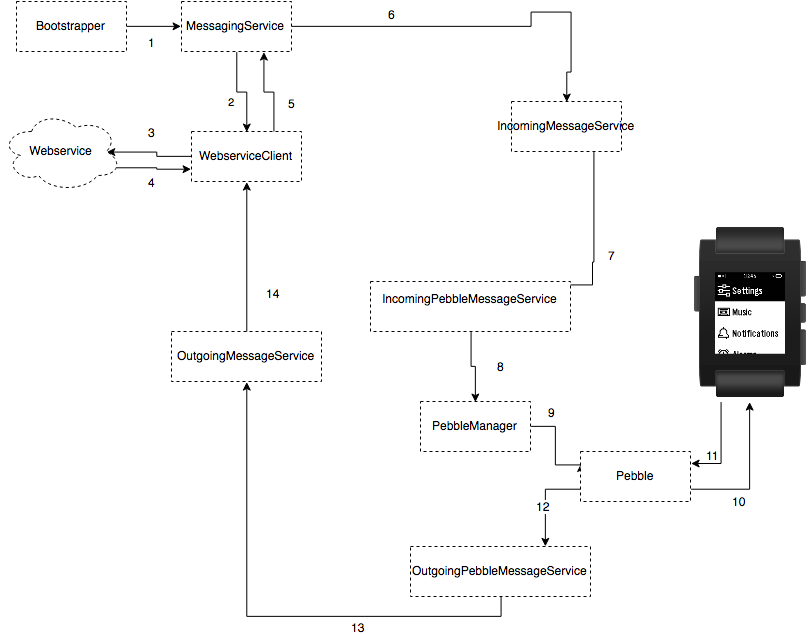

The diagram above was exported from draw.io. Its source (the exported page's mxGraphModel, read from the mxfile embedded in the PNG):
<mxGraphModel dx="4038" dy="990" grid="1" gridSize="10" guides="1" tooltips="1" connect="1" arrows="1" fold="1" page="1" pageScale="1" pageWidth="826" pageHeight="1169" background="#ffffff" math="0" shadow="0">
  <root>
    <mxCell id="0" />
    <mxCell id="1" parent="0" />
    <mxCell id="13579d21b30de168-28" style="edgeStyle=orthogonalEdgeStyle;rounded=0;html=1;exitX=0;exitY=0.5;entryX=0.875;entryY=0.5;entryPerimeter=0;jettySize=auto;orthogonalLoop=1;" edge="1" parent="1" source="13579d21b30de168-6" target="13579d21b30de168-26">
      <mxGeometry relative="1" as="geometry" />
    </mxCell>
    <mxCell id="13579d21b30de168-39" value="3" style="text;html=1;resizable=0;points=[];align=center;verticalAlign=middle;labelBackgroundColor=#ffffff;" vertex="1" connectable="0" parent="13579d21b30de168-28">
      <mxGeometry y="1" relative="1" as="geometry">
        <mxPoint y="-21" as="offset" />
      </mxGeometry>
    </mxCell>
    <mxCell id="13579d21b30de168-29" style="edgeStyle=orthogonalEdgeStyle;rounded=0;html=1;exitX=0.75;exitY=0;entryX=0.75;entryY=1;jettySize=auto;orthogonalLoop=1;" edge="1" parent="1" source="13579d21b30de168-6" target="13579d21b30de168-7">
      <mxGeometry relative="1" as="geometry" />
    </mxCell>
    <mxCell id="13579d21b30de168-42" value="5" style="text;html=1;resizable=0;points=[];align=center;verticalAlign=middle;labelBackgroundColor=#ffffff;" vertex="1" connectable="0" parent="13579d21b30de168-29">
      <mxGeometry x="-0.2889" y="3" relative="1" as="geometry">
        <mxPoint x="20" y="2" as="offset" />
      </mxGeometry>
    </mxCell>
    <mxCell id="13579d21b30de168-6" value="WebserviceClient&lt;br&gt;" style="html=1;dashed=1;" vertex="1" parent="1">
      <mxGeometry x="-649" y="138" width="110" height="50" as="geometry" />
    </mxCell>
    <mxCell id="13579d21b30de168-9" value="2" style="edgeStyle=orthogonalEdgeStyle;rounded=0;html=1;exitX=0.5;exitY=1;entryX=0.5;entryY=0;jettySize=auto;orthogonalLoop=1;" edge="1" parent="1" source="13579d21b30de168-7" target="13579d21b30de168-6">
      <mxGeometry x="-0.1111" y="-11" relative="1" as="geometry">
        <mxPoint x="-5" y="-1" as="offset" />
      </mxGeometry>
    </mxCell>
    <mxCell id="13579d21b30de168-11" style="edgeStyle=orthogonalEdgeStyle;rounded=0;html=1;exitX=1;exitY=0.5;entryX=0.5;entryY=0;jettySize=auto;orthogonalLoop=1;" edge="1" parent="1" source="13579d21b30de168-7" target="13579d21b30de168-10">
      <mxGeometry relative="1" as="geometry">
        <Array as="points">
          <mxPoint x="-309" y="33" />
          <mxPoint x="-309" y="18" />
          <mxPoint x="-269" y="18" />
          <mxPoint x="-269" y="78" />
          <mxPoint x="-274" y="78" />
        </Array>
      </mxGeometry>
    </mxCell>
    <mxCell id="13579d21b30de168-43" value="6" style="text;html=1;resizable=0;points=[];align=center;verticalAlign=middle;labelBackgroundColor=#ffffff;" vertex="1" connectable="0" parent="13579d21b30de168-11">
      <mxGeometry x="-0.4872" y="-2" relative="1" as="geometry">
        <mxPoint y="-15" as="offset" />
      </mxGeometry>
    </mxCell>
    <mxCell id="13579d21b30de168-7" value="MessagingService" style="html=1;dashed=1;" vertex="1" parent="1">
      <mxGeometry x="-659" y="8" width="110" height="50" as="geometry" />
    </mxCell>
    <mxCell id="13579d21b30de168-17" style="edgeStyle=orthogonalEdgeStyle;rounded=0;html=1;exitX=0.75;exitY=1;entryX=0.655;entryY=0.06;jettySize=auto;orthogonalLoop=1;entryPerimeter=0;" edge="1" parent="1" source="13579d21b30de168-10" target="13579d21b30de168-13">
      <mxGeometry relative="1" as="geometry">
        <Array as="points">
          <mxPoint x="-246" y="268" />
          <mxPoint x="-248" y="268" />
        </Array>
      </mxGeometry>
    </mxCell>
    <mxCell id="13579d21b30de168-44" value="7" style="text;html=1;resizable=0;points=[];align=center;verticalAlign=middle;labelBackgroundColor=#ffffff;" vertex="1" connectable="0" parent="13579d21b30de168-17">
      <mxGeometry x="-0.0909" y="-1" relative="1" as="geometry">
        <mxPoint x="18" as="offset" />
      </mxGeometry>
    </mxCell>
    <mxCell id="13579d21b30de168-10" value="IncomingMessageService" style="html=1;dashed=1;" vertex="1" parent="1">
      <mxGeometry x="-329" y="108" width="110" height="50" as="geometry" />
    </mxCell>
    <mxCell id="13579d21b30de168-19" style="edgeStyle=orthogonalEdgeStyle;rounded=0;html=1;exitX=0.5;exitY=1;entryX=0.5;entryY=0;jettySize=auto;orthogonalLoop=1;" edge="1" parent="1" source="13579d21b30de168-13" target="13579d21b30de168-18">
      <mxGeometry relative="1" as="geometry" />
    </mxCell>
    <mxCell id="13579d21b30de168-45" value="8" style="text;html=1;resizable=0;points=[];align=center;verticalAlign=middle;labelBackgroundColor=#ffffff;" vertex="1" connectable="0" parent="13579d21b30de168-19">
      <mxGeometry x="0.0222" y="4" relative="1" as="geometry">
        <mxPoint x="21" y="-1" as="offset" />
      </mxGeometry>
    </mxCell>
    <mxCell id="13579d21b30de168-13" value="IncomingPebbleMessageService&lt;br&gt;&lt;br&gt;" style="html=1;dashed=1;" vertex="1" parent="1">
      <mxGeometry x="-470" y="288" width="200" height="50" as="geometry" />
    </mxCell>
    <mxCell id="13579d21b30de168-31" style="edgeStyle=orthogonalEdgeStyle;rounded=0;html=1;exitX=1;exitY=0.5;entryX=0;entryY=0.25;jettySize=auto;orthogonalLoop=1;" edge="1" parent="1" source="13579d21b30de168-18" target="13579d21b30de168-30">
      <mxGeometry relative="1" as="geometry">
        <Array as="points">
          <mxPoint x="-285" y="433" />
          <mxPoint x="-285" y="471" />
        </Array>
      </mxGeometry>
    </mxCell>
    <mxCell id="13579d21b30de168-46" value="9" style="text;html=1;resizable=0;points=[];align=center;verticalAlign=middle;labelBackgroundColor=#ffffff;" vertex="1" connectable="0" parent="13579d21b30de168-31">
      <mxGeometry x="-0.4773" y="-12" relative="1" as="geometry">
        <mxPoint x="-3" y="-27" as="offset" />
      </mxGeometry>
    </mxCell>
    <mxCell id="13579d21b30de168-18" value="PebbleManager" style="html=1;dashed=1;" vertex="1" parent="1">
      <mxGeometry x="-420" y="408" width="110" height="50" as="geometry" />
    </mxCell>
    <mxCell id="13579d21b30de168-24" style="edgeStyle=orthogonalEdgeStyle;rounded=0;html=1;exitX=0.5;exitY=1;entryX=0.5;entryY=1;jettySize=auto;orthogonalLoop=1;" edge="1" parent="1" source="13579d21b30de168-20" target="13579d21b30de168-23">
      <mxGeometry relative="1" as="geometry" />
    </mxCell>
    <mxCell id="13579d21b30de168-51" value="13" style="text;html=1;resizable=0;points=[];align=center;verticalAlign=middle;labelBackgroundColor=#ffffff;" vertex="1" connectable="0" parent="13579d21b30de168-24">
      <mxGeometry x="-0.3519" relative="1" as="geometry">
        <mxPoint y="10" as="offset" />
      </mxGeometry>
    </mxCell>
    <mxCell id="13579d21b30de168-20" value="OutgoingPebbleMessageService" style="html=1;dashed=1;" vertex="1" parent="1">
      <mxGeometry x="-430" y="553" width="180" height="50" as="geometry" />
    </mxCell>
    <mxCell id="13579d21b30de168-25" style="edgeStyle=orthogonalEdgeStyle;rounded=0;html=1;exitX=0.5;exitY=0;entryX=0.5;entryY=1;jettySize=auto;orthogonalLoop=1;" edge="1" parent="1" source="13579d21b30de168-23" target="13579d21b30de168-6">
      <mxGeometry relative="1" as="geometry" />
    </mxCell>
    <mxCell id="13579d21b30de168-52" value="14" style="text;html=1;resizable=0;points=[];align=center;verticalAlign=middle;labelBackgroundColor=#ffffff;" vertex="1" connectable="0" parent="13579d21b30de168-25">
      <mxGeometry x="-0.48" y="-1" relative="1" as="geometry">
        <mxPoint x="24" y="-1" as="offset" />
      </mxGeometry>
    </mxCell>
    <mxCell id="13579d21b30de168-23" value="OutgoingMessageService" style="html=1;dashed=1;" vertex="1" parent="1">
      <mxGeometry x="-669" y="338" width="150" height="50" as="geometry" />
    </mxCell>
    <mxCell id="13579d21b30de168-40" style="edgeStyle=orthogonalEdgeStyle;rounded=0;html=1;exitX=0.96;exitY=0.7;exitPerimeter=0;entryX=0;entryY=0.75;jettySize=auto;orthogonalLoop=1;" edge="1" parent="1" source="13579d21b30de168-26" target="13579d21b30de168-6">
      <mxGeometry relative="1" as="geometry" />
    </mxCell>
    <mxCell id="13579d21b30de168-41" value="4" style="text;html=1;resizable=0;points=[];align=center;verticalAlign=middle;labelBackgroundColor=#ffffff;" vertex="1" connectable="0" parent="13579d21b30de168-40">
      <mxGeometry x="-0.0649" relative="1" as="geometry">
        <mxPoint x="-1" y="14" as="offset" />
      </mxGeometry>
    </mxCell>
    <mxCell id="13579d21b30de168-26" value="Webservice" style="ellipse;shape=cloud;whiteSpace=wrap;html=1;dashed=1;" vertex="1" parent="1">
      <mxGeometry x="-839" y="118" width="120" height="80" as="geometry" />
    </mxCell>
    <mxCell id="13579d21b30de168-33" style="edgeStyle=orthogonalEdgeStyle;rounded=0;html=1;exitX=1;exitY=0.75;jettySize=auto;orthogonalLoop=1;entryX=0.5;entryY=1;" edge="1" parent="1" source="13579d21b30de168-30" target="13579d21b30de168-32">
      <mxGeometry relative="1" as="geometry">
        <mxPoint x="-91" y="440" as="targetPoint" />
        <Array as="points">
          <mxPoint x="-91" y="496" />
        </Array>
      </mxGeometry>
    </mxCell>
    <mxCell id="13579d21b30de168-47" value="10" style="text;html=1;resizable=0;points=[];align=center;verticalAlign=middle;labelBackgroundColor=#ffffff;" vertex="1" connectable="0" parent="13579d21b30de168-33">
      <mxGeometry x="-0.4065" relative="1" as="geometry">
        <mxPoint x="4" y="12" as="offset" />
      </mxGeometry>
    </mxCell>
    <mxCell id="13579d21b30de168-35" style="edgeStyle=orthogonalEdgeStyle;rounded=0;html=1;exitX=0;exitY=0.75;entryX=0.75;entryY=0;jettySize=auto;orthogonalLoop=1;" edge="1" parent="1" source="13579d21b30de168-30" target="13579d21b30de168-20">
      <mxGeometry relative="1" as="geometry" />
    </mxCell>
    <mxCell id="13579d21b30de168-50" value="12" style="text;html=1;resizable=0;points=[];align=center;verticalAlign=middle;labelBackgroundColor=#ffffff;" vertex="1" connectable="0" parent="13579d21b30de168-35">
      <mxGeometry x="-0.1765" y="-2" relative="1" as="geometry">
        <mxPoint x="-1" y="14" as="offset" />
      </mxGeometry>
    </mxCell>
    <mxCell id="13579d21b30de168-30" value="Pebble" style="html=1;dashed=1;" vertex="1" parent="1">
      <mxGeometry x="-260" y="458" width="110" height="50" as="geometry" />
    </mxCell>
    <mxCell id="13579d21b30de168-34" style="edgeStyle=orthogonalEdgeStyle;rounded=0;html=1;exitX=0.25;exitY=1;entryX=1;entryY=0.25;jettySize=auto;orthogonalLoop=1;" edge="1" parent="1" source="13579d21b30de168-32" target="13579d21b30de168-30">
      <mxGeometry relative="1" as="geometry" />
    </mxCell>
    <mxCell id="13579d21b30de168-49" value="11" style="text;html=1;resizable=0;points=[];align=center;verticalAlign=middle;labelBackgroundColor=#ffffff;" vertex="1" connectable="0" parent="13579d21b30de168-34">
      <mxGeometry x="0.2549" y="-3" relative="1" as="geometry">
        <mxPoint x="-6" y="-4" as="offset" />
      </mxGeometry>
    </mxCell>
    <mxCell id="13579d21b30de168-32" value="" style="shape=image;verticalLabelPosition=bottom;labelBackgroundColor=#ffffff;verticalAlign=top;aspect=fixed;imageAspect=0;image=data:image/png,(base64 omitted: 5656 chars);" vertex="1" parent="1">
      <mxGeometry x="-148" y="228" width="114" height="180" as="geometry" />
    </mxCell>
    <mxCell id="13579d21b30de168-37" style="edgeStyle=orthogonalEdgeStyle;rounded=0;html=1;exitX=1;exitY=0.5;entryX=0;entryY=0.5;jettySize=auto;orthogonalLoop=1;" edge="1" parent="1" source="13579d21b30de168-36" target="13579d21b30de168-7">
      <mxGeometry relative="1" as="geometry" />
    </mxCell>
    <mxCell id="13579d21b30de168-38" value="1" style="text;html=1;resizable=0;points=[];align=center;verticalAlign=middle;labelBackgroundColor=#ffffff;" vertex="1" connectable="0" parent="13579d21b30de168-37">
      <mxGeometry x="0.0545" y="-4" relative="1" as="geometry">
        <mxPoint x="-4" y="11" as="offset" />
      </mxGeometry>
    </mxCell>
    <mxCell id="13579d21b30de168-36" value="Bootstrapper" style="html=1;dashed=1;" vertex="1" parent="1">
      <mxGeometry x="-824" y="8" width="110" height="50" as="geometry" />
    </mxCell>
  </root>
</mxGraphModel>